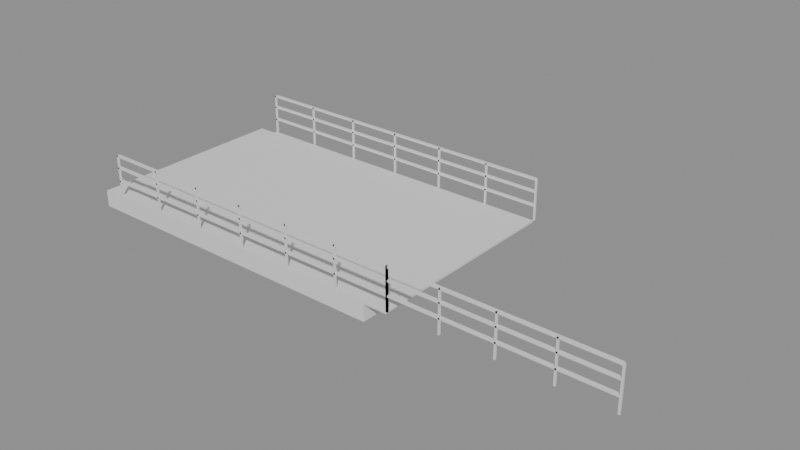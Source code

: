 # Source: e1710_after.blend  (saved by Blender 5.2.44; exported with 4.5.12 LTS)
import bpy
from mathutils import Matrix  # noqa: F401  (used for matrix-valued properties, if any)

bpy.ops.wm.read_factory_settings(use_empty=True)
scene = bpy.context.scene
scene.name = 'Scene'

# ---- materials (node trees are filled in below, after node groups)
mat_hormigon = bpy.data.materials.new('Hormigon')
mat_madera_roble = bpy.data.materials.new('Madera_Roble')
mat_acero_inox = bpy.data.materials.new('Acero_Inox')

# ---- material node trees
mat_hormigon.use_nodes = True; mat_hormigon.node_tree.nodes.clear()
_N = mat_hormigon.node_tree.nodes; _L = mat_hormigon.node_tree.links
n0 = _N.new('ShaderNodeBsdfPrincipled'); n0.name = 'Principled BSDF'; n0.location = (-200, 100)
n0.inputs[3].default_value = 1.45
n0.inputs[10].default_value = 0.005
n1 = _N.new('ShaderNodeOutputMaterial'); n1.name = 'Material Output'; n1.location = (200, 100)
_L.new(n0.outputs[0], n1.inputs[0])
n1.is_active_output = True
mat_madera_roble.use_nodes = True; mat_madera_roble.node_tree.nodes.clear()
_N = mat_madera_roble.node_tree.nodes; _L = mat_madera_roble.node_tree.links
n0 = _N.new('ShaderNodeBsdfPrincipled'); n0.name = 'Principled BSDF'; n0.location = (-200, 100)
n0.inputs[3].default_value = 1.45
n0.inputs[10].default_value = 0.005
n1 = _N.new('ShaderNodeOutputMaterial'); n1.name = 'Material Output'; n1.location = (200, 100)
_L.new(n0.outputs[0], n1.inputs[0])
n1.is_active_output = True
mat_acero_inox.use_nodes = True; mat_acero_inox.node_tree.nodes.clear()
_N = mat_acero_inox.node_tree.nodes; _L = mat_acero_inox.node_tree.links
n0 = _N.new('ShaderNodeBsdfPrincipled'); n0.name = 'Principled BSDF'; n0.location = (-200, 100)
n0.inputs[3].default_value = 1.45
n0.inputs[10].default_value = 0.005
n1 = _N.new('ShaderNodeOutputMaterial'); n1.name = 'Material Output'; n1.location = (200, 100)
_L.new(n0.outputs[0], n1.inputs[0])
n1.is_active_output = True

# ---- meshes
me_base_terraza_mesh = bpy.data.meshes.new('Base_Terraza_mesh')
me_base_terraza_mesh.from_pydata([(0.0, 0.0, 0.0), (8.0, 0.0, 0.0), (8.0, 5.0, 0.0), (0.0, 5.0, 0.0), (0.0, 0.0, 0.4), (8.0, 0.0, 0.4), (8.0, 5.0, 0.4), (0.0, 5.0, 0.4)], [], [(0, 3, 2, 1), (4, 5, 6, 7), (0, 1, 5, 4), (1, 2, 6, 5), (3, 0, 4, 7), (2, 3, 7, 6)])
me_base_terraza_mesh.materials.append(mat_hormigon)
me_base_terraza_mesh.update()
me_suelo_madera_exterior_mesh = bpy.data.meshes.new('Suelo_Madera_Exterior_mesh')
me_suelo_madera_exterior_mesh.from_pydata([(0.0, 0.0, 0.0), (8.0, 0.0, 0.0), (8.0, 5.0, 0.0), (0.0, 5.0, 0.0), (0.0, 0.0, 0.05), (8.0, 0.0, 0.05), (8.0, 5.0, 0.05), (0.0, 5.0, 0.05)], [], [(0, 3, 2, 1), (4, 5, 6, 7), (1, 2, 6, 5), (3, 0, 4, 7), (2, 3, 7, 6), (0, 1, 5, 4)])
me_suelo_madera_exterior_mesh.materials.append(mat_madera_roble)
me_suelo_madera_exterior_mesh.update()
me_baranda_frontal_poste_1_mesh = bpy.data.meshes.new('Baranda_Frontal_Poste_1_mesh')
me_baranda_frontal_poste_1_mesh.from_pydata([(0.0, 0.0, 0.0), (0.04, 0.0, 0.0), (0.04, 0.04, 0.0), (0.0, 0.04, 0.0), (0.0, 0.0, 1.0), (0.04, 0.0, 1.0), (0.04, 0.04, 1.0), (0.0, 0.04, 1.0)], [], [(0, 1, 2, 3), (4, 5, 6, 7), (0, 1, 5, 4), (1, 2, 6, 5), (2, 3, 7, 6), (3, 0, 4, 7)])
me_baranda_frontal_poste_1_mesh.materials.append(mat_acero_inox)
me_baranda_frontal_poste_1_mesh.update()
me_baranda_frontal_poste_2_mesh = bpy.data.meshes.new('Baranda_Frontal_Poste_2_mesh')
me_baranda_frontal_poste_2_mesh.from_pydata([(0.0, 0.0, 0.0), (0.04, 0.0, 0.0), (0.04, 0.04, 0.0), (0.0, 0.04, 0.0), (0.0, 0.0, 1.0), (0.04, 0.0, 1.0), (0.04, 0.04, 1.0), (0.0, 0.04, 1.0)], [], [(0, 1, 2, 3), (4, 5, 6, 7), (0, 1, 5, 4), (1, 2, 6, 5), (2, 3, 7, 6), (3, 0, 4, 7)])
me_baranda_frontal_poste_2_mesh.materials.append(mat_acero_inox)
me_baranda_frontal_poste_2_mesh.update()
me_baranda_frontal_poste_3_mesh = bpy.data.meshes.new('Baranda_Frontal_Poste_3_mesh')
me_baranda_frontal_poste_3_mesh.from_pydata([(0.0, 0.0, 0.0), (0.04, 0.0, 0.0), (0.04, 0.04, 0.0), (0.0, 0.04, 0.0), (0.0, 0.0, 1.0), (0.04, 0.0, 1.0), (0.04, 0.04, 1.0), (0.0, 0.04, 1.0)], [], [(0, 1, 2, 3), (4, 5, 6, 7), (0, 1, 5, 4), (1, 2, 6, 5), (2, 3, 7, 6), (3, 0, 4, 7)])
me_baranda_frontal_poste_3_mesh.materials.append(mat_acero_inox)
me_baranda_frontal_poste_3_mesh.update()
me_baranda_frontal_poste_4_mesh = bpy.data.meshes.new('Baranda_Frontal_Poste_4_mesh')
me_baranda_frontal_poste_4_mesh.from_pydata([(0.0, 0.0, 0.0), (0.04, 0.0, 0.0), (0.04, 0.04, 0.0), (0.0, 0.04, 0.0), (0.0, 0.0, 1.0), (0.04, 0.0, 1.0), (0.04, 0.04, 1.0), (0.0, 0.04, 1.0)], [], [(0, 1, 2, 3), (4, 5, 6, 7), (0, 1, 5, 4), (1, 2, 6, 5), (2, 3, 7, 6), (3, 0, 4, 7)])
me_baranda_frontal_poste_4_mesh.materials.append(mat_acero_inox)
me_baranda_frontal_poste_4_mesh.update()
me_baranda_frontal_poste_5_mesh = bpy.data.meshes.new('Baranda_Frontal_Poste_5_mesh')
me_baranda_frontal_poste_5_mesh.from_pydata([(0.0, 0.0, 0.0), (0.04, 0.0, 0.0), (0.04, 0.04, 0.0), (0.0, 0.04, 0.0), (0.0, 0.0, 1.0), (0.04, 0.0, 1.0), (0.04, 0.04, 1.0), (0.0, 0.04, 1.0)], [], [(0, 1, 2, 3), (4, 5, 6, 7), (0, 1, 5, 4), (1, 2, 6, 5), (2, 3, 7, 6), (3, 0, 4, 7)])
me_baranda_frontal_poste_5_mesh.materials.append(mat_acero_inox)
me_baranda_frontal_poste_5_mesh.update()
me_baranda_frontal_poste_6_mesh = bpy.data.meshes.new('Baranda_Frontal_Poste_6_mesh')
me_baranda_frontal_poste_6_mesh.from_pydata([(0.0, 0.0, 0.0), (0.04, 0.0, 0.0), (0.04, 0.04, 0.0), (0.0, 0.04, 0.0), (0.0, 0.0, 1.0), (0.04, 0.0, 1.0), (0.04, 0.04, 1.0), (0.0, 0.04, 1.0)], [], [(0, 1, 2, 3), (4, 5, 6, 7), (0, 1, 5, 4), (1, 2, 6, 5), (2, 3, 7, 6), (3, 0, 4, 7)])
me_baranda_frontal_poste_6_mesh.materials.append(mat_acero_inox)
me_baranda_frontal_poste_6_mesh.update()
me_baranda_frontal_poste_7_mesh = bpy.data.meshes.new('Baranda_Frontal_Poste_7_mesh')
me_baranda_frontal_poste_7_mesh.from_pydata([(0.0, 0.0, 0.0), (0.04, 0.0, 0.0), (0.04, 0.04, 0.0), (0.0, 0.04, 0.0), (0.0, 0.0, 1.0), (0.04, 0.0, 1.0), (0.04, 0.04, 1.0), (0.0, 0.04, 1.0)], [], [(0, 1, 2, 3), (4, 5, 6, 7), (0, 1, 5, 4), (1, 2, 6, 5), (2, 3, 7, 6), (3, 0, 4, 7)])
me_baranda_frontal_poste_7_mesh.materials.append(mat_acero_inox)
me_baranda_frontal_poste_7_mesh.update()
me_baranda_frontal_top_mesh = bpy.data.meshes.new('Baranda_Frontal_Top_mesh')
me_baranda_frontal_top_mesh.from_pydata([(0.0, 0.0, 0.0), (8.0, 0.0, 0.0), (8.0, 0.08, 0.0), (0.0, 0.08, 0.0), (0.0, 0.0, 0.04), (8.0, 0.0, 0.04), (8.0, 0.08, 0.04), (0.0, 0.08, 0.04)], [], [(0, 1, 2, 3), (4, 5, 6, 7), (0, 1, 5, 4), (1, 2, 6, 5), (2, 3, 7, 6), (3, 0, 4, 7)])
me_baranda_frontal_top_mesh.materials.append(mat_acero_inox)
me_baranda_frontal_top_mesh.update()
me_baranda_frontal_trav_1_mesh = bpy.data.meshes.new('Baranda_Frontal_Trav_1_mesh')
me_baranda_frontal_trav_1_mesh.from_pydata([(0.0, 0.0, 0.0), (8.0, 0.0, 0.0), (8.0, 0.08, 0.0), (0.0, 0.08, 0.0), (0.0, 0.0, 0.04), (8.0, 0.0, 0.04), (8.0, 0.08, 0.04), (0.0, 0.08, 0.04)], [], [(0, 1, 2, 3), (4, 5, 6, 7), (0, 1, 5, 4), (1, 2, 6, 5), (2, 3, 7, 6), (3, 0, 4, 7)])
me_baranda_frontal_trav_1_mesh.materials.append(mat_acero_inox)
me_baranda_frontal_trav_1_mesh.update()
me_baranda_frontal_trav_2_mesh = bpy.data.meshes.new('Baranda_Frontal_Trav_2_mesh')
me_baranda_frontal_trav_2_mesh.from_pydata([(0.0, 0.0, 0.0), (8.0, 0.0, 0.0), (8.0, 0.08, 0.0), (0.0, 0.08, 0.0), (0.0, 0.0, 0.04), (8.0, 0.0, 0.04), (8.0, 0.08, 0.04), (0.0, 0.08, 0.04)], [], [(0, 1, 2, 3), (4, 5, 6, 7), (0, 1, 5, 4), (1, 2, 6, 5), (2, 3, 7, 6), (3, 0, 4, 7)])
me_baranda_frontal_trav_2_mesh.materials.append(mat_acero_inox)
me_baranda_frontal_trav_2_mesh.update()
me_baranda_trasera_poste_1_mesh = bpy.data.meshes.new('Baranda_Trasera_Poste_1_mesh')
me_baranda_trasera_poste_1_mesh.from_pydata([(0.0, 0.0, 0.0), (0.04, 0.0, 0.0), (0.04, 0.04, 0.0), (0.0, 0.04, 0.0), (0.0, 0.0, 1.0), (0.04, 0.0, 1.0), (0.04, 0.04, 1.0), (0.0, 0.04, 1.0)], [], [(0, 1, 2, 3), (4, 5, 6, 7), (0, 1, 5, 4), (1, 2, 6, 5), (2, 3, 7, 6), (3, 0, 4, 7)])
me_baranda_trasera_poste_1_mesh.materials.append(mat_acero_inox)
me_baranda_trasera_poste_1_mesh.update()
me_baranda_trasera_poste_2_mesh = bpy.data.meshes.new('Baranda_Trasera_Poste_2_mesh')
me_baranda_trasera_poste_2_mesh.from_pydata([(0.0, 0.0, 0.0), (0.04, 0.0, 0.0), (0.04, 0.04, 0.0), (0.0, 0.04, 0.0), (0.0, 0.0, 1.0), (0.04, 0.0, 1.0), (0.04, 0.04, 1.0), (0.0, 0.04, 1.0)], [], [(0, 1, 2, 3), (4, 5, 6, 7), (0, 1, 5, 4), (1, 2, 6, 5), (2, 3, 7, 6), (3, 0, 4, 7)])
me_baranda_trasera_poste_2_mesh.materials.append(mat_acero_inox)
me_baranda_trasera_poste_2_mesh.update()
me_baranda_trasera_poste_3_mesh = bpy.data.meshes.new('Baranda_Trasera_Poste_3_mesh')
me_baranda_trasera_poste_3_mesh.from_pydata([(0.0, 0.0, 0.0), (0.04, 0.0, 0.0), (0.04, 0.04, 0.0), (0.0, 0.04, 0.0), (0.0, 0.0, 1.0), (0.04, 0.0, 1.0), (0.04, 0.04, 1.0), (0.0, 0.04, 1.0)], [], [(0, 1, 2, 3), (4, 5, 6, 7), (0, 1, 5, 4), (1, 2, 6, 5), (2, 3, 7, 6), (3, 0, 4, 7)])
me_baranda_trasera_poste_3_mesh.materials.append(mat_acero_inox)
me_baranda_trasera_poste_3_mesh.update()
me_baranda_trasera_poste_4_mesh = bpy.data.meshes.new('Baranda_Trasera_Poste_4_mesh')
me_baranda_trasera_poste_4_mesh.from_pydata([(0.0, 0.0, 0.0), (0.04, 0.0, 0.0), (0.04, 0.04, 0.0), (0.0, 0.04, 0.0), (0.0, 0.0, 1.0), (0.04, 0.0, 1.0), (0.04, 0.04, 1.0), (0.0, 0.04, 1.0)], [], [(0, 1, 2, 3), (4, 5, 6, 7), (0, 1, 5, 4), (1, 2, 6, 5), (2, 3, 7, 6), (3, 0, 4, 7)])
me_baranda_trasera_poste_4_mesh.materials.append(mat_acero_inox)
me_baranda_trasera_poste_4_mesh.update()
me_baranda_trasera_poste_5_mesh = bpy.data.meshes.new('Baranda_Trasera_Poste_5_mesh')
me_baranda_trasera_poste_5_mesh.from_pydata([(0.0, 0.0, 0.0), (0.04, 0.0, 0.0), (0.04, 0.04, 0.0), (0.0, 0.04, 0.0), (0.0, 0.0, 1.0), (0.04, 0.0, 1.0), (0.04, 0.04, 1.0), (0.0, 0.04, 1.0)], [], [(0, 1, 2, 3), (4, 5, 6, 7), (0, 1, 5, 4), (1, 2, 6, 5), (2, 3, 7, 6), (3, 0, 4, 7)])
me_baranda_trasera_poste_5_mesh.materials.append(mat_acero_inox)
me_baranda_trasera_poste_5_mesh.update()
me_baranda_trasera_poste_6_mesh = bpy.data.meshes.new('Baranda_Trasera_Poste_6_mesh')
me_baranda_trasera_poste_6_mesh.from_pydata([(0.0, 0.0, 0.0), (0.04, 0.0, 0.0), (0.04, 0.04, 0.0), (0.0, 0.04, 0.0), (0.0, 0.0, 1.0), (0.04, 0.0, 1.0), (0.04, 0.04, 1.0), (0.0, 0.04, 1.0)], [], [(0, 1, 2, 3), (4, 5, 6, 7), (0, 1, 5, 4), (1, 2, 6, 5), (2, 3, 7, 6), (3, 0, 4, 7)])
me_baranda_trasera_poste_6_mesh.materials.append(mat_acero_inox)
me_baranda_trasera_poste_6_mesh.update()
me_baranda_trasera_poste_7_mesh = bpy.data.meshes.new('Baranda_Trasera_Poste_7_mesh')
me_baranda_trasera_poste_7_mesh.from_pydata([(0.0, 0.0, 0.0), (0.04, 0.0, 0.0), (0.04, 0.04, 0.0), (0.0, 0.04, 0.0), (0.0, 0.0, 1.0), (0.04, 0.0, 1.0), (0.04, 0.04, 1.0), (0.0, 0.04, 1.0)], [], [(0, 1, 2, 3), (4, 5, 6, 7), (0, 1, 5, 4), (1, 2, 6, 5), (2, 3, 7, 6), (3, 0, 4, 7)])
me_baranda_trasera_poste_7_mesh.materials.append(mat_acero_inox)
me_baranda_trasera_poste_7_mesh.update()
me_baranda_trasera_top_mesh = bpy.data.meshes.new('Baranda_Trasera_Top_mesh')
me_baranda_trasera_top_mesh.from_pydata([(0.0, 0.0, 0.0), (8.0, 0.0, 0.0), (8.0, 0.08, 0.0), (0.0, 0.08, 0.0), (0.0, 0.0, 0.04), (8.0, 0.0, 0.04), (8.0, 0.08, 0.04), (0.0, 0.08, 0.04)], [], [(0, 1, 2, 3), (4, 5, 6, 7), (0, 1, 5, 4), (1, 2, 6, 5), (2, 3, 7, 6), (3, 0, 4, 7)])
me_baranda_trasera_top_mesh.materials.append(mat_acero_inox)
me_baranda_trasera_top_mesh.update()
me_baranda_trasera_trav_1_mesh = bpy.data.meshes.new('Baranda_Trasera_Trav_1_mesh')
me_baranda_trasera_trav_1_mesh.from_pydata([(0.0, 0.0, 0.0), (8.0, 0.0, 0.0), (8.0, 0.08, 0.0), (0.0, 0.08, 0.0), (0.0, 0.0, 0.04), (8.0, 0.0, 0.04), (8.0, 0.08, 0.04), (0.0, 0.08, 0.04)], [], [(0, 1, 2, 3), (4, 5, 6, 7), (0, 1, 5, 4), (1, 2, 6, 5), (2, 3, 7, 6), (3, 0, 4, 7)])
me_baranda_trasera_trav_1_mesh.materials.append(mat_acero_inox)
me_baranda_trasera_trav_1_mesh.update()
me_baranda_trasera_trav_2_mesh = bpy.data.meshes.new('Baranda_Trasera_Trav_2_mesh')
me_baranda_trasera_trav_2_mesh.from_pydata([(0.0, 0.0, 0.0), (8.0, 0.0, 0.0), (8.0, 0.08, 0.0), (0.0, 0.08, 0.0), (0.0, 0.0, 0.04), (8.0, 0.0, 0.04), (8.0, 0.08, 0.04), (0.0, 0.08, 0.04)], [], [(0, 1, 2, 3), (4, 5, 6, 7), (0, 1, 5, 4), (1, 2, 6, 5), (2, 3, 7, 6), (3, 0, 4, 7)])
me_baranda_trasera_trav_2_mesh.materials.append(mat_acero_inox)
me_baranda_trasera_trav_2_mesh.update()
me_baranda_derecha_poste_1_mesh = bpy.data.meshes.new('Baranda_Derecha_Poste_1_mesh')
me_baranda_derecha_poste_1_mesh.from_pydata([(0.0, 0.0, 0.0), (0.04, 0.0, 0.0), (0.04, 0.04, 0.0), (0.0, 0.04, 0.0), (0.0, 0.0, 1.0), (0.04, 0.0, 1.0), (0.04, 0.04, 1.0), (0.0, 0.04, 1.0)], [], [(0, 1, 2, 3), (4, 5, 6, 7), (0, 1, 5, 4), (1, 2, 6, 5), (2, 3, 7, 6), (3, 0, 4, 7)])
me_baranda_derecha_poste_1_mesh.materials.append(mat_acero_inox)
me_baranda_derecha_poste_1_mesh.update()
me_baranda_derecha_poste_2_mesh = bpy.data.meshes.new('Baranda_Derecha_Poste_2_mesh')
me_baranda_derecha_poste_2_mesh.from_pydata([(0.0, 0.0, 0.0), (0.04, 0.0, 0.0), (0.04, 0.04, 0.0), (0.0, 0.04, 0.0), (0.0, 0.0, 1.0), (0.04, 0.0, 1.0), (0.04, 0.04, 1.0), (0.0, 0.04, 1.0)], [], [(0, 1, 2, 3), (4, 5, 6, 7), (0, 1, 5, 4), (1, 2, 6, 5), (2, 3, 7, 6), (3, 0, 4, 7)])
me_baranda_derecha_poste_2_mesh.materials.append(mat_acero_inox)
me_baranda_derecha_poste_2_mesh.update()
me_baranda_derecha_poste_3_mesh = bpy.data.meshes.new('Baranda_Derecha_Poste_3_mesh')
me_baranda_derecha_poste_3_mesh.from_pydata([(0.0, 0.0, 0.0), (0.04, 0.0, 0.0), (0.04, 0.04, 0.0), (0.0, 0.04, 0.0), (0.0, 0.0, 1.0), (0.04, 0.0, 1.0), (0.04, 0.04, 1.0), (0.0, 0.04, 1.0)], [], [(0, 1, 2, 3), (4, 5, 6, 7), (0, 1, 5, 4), (1, 2, 6, 5), (2, 3, 7, 6), (3, 0, 4, 7)])
me_baranda_derecha_poste_3_mesh.materials.append(mat_acero_inox)
me_baranda_derecha_poste_3_mesh.update()
me_baranda_derecha_poste_4_mesh = bpy.data.meshes.new('Baranda_Derecha_Poste_4_mesh')
me_baranda_derecha_poste_4_mesh.from_pydata([(0.0, 0.0, 0.0), (0.04, 0.0, 0.0), (0.04, 0.04, 0.0), (0.0, 0.04, 0.0), (0.0, 0.0, 1.0), (0.04, 0.0, 1.0), (0.04, 0.04, 1.0), (0.0, 0.04, 1.0)], [], [(0, 1, 2, 3), (4, 5, 6, 7), (0, 1, 5, 4), (1, 2, 6, 5), (2, 3, 7, 6), (3, 0, 4, 7)])
me_baranda_derecha_poste_4_mesh.materials.append(mat_acero_inox)
me_baranda_derecha_poste_4_mesh.update()
me_baranda_derecha_poste_5_mesh = bpy.data.meshes.new('Baranda_Derecha_Poste_5_mesh')
me_baranda_derecha_poste_5_mesh.from_pydata([(0.0, 0.0, 0.0), (0.04, 0.0, 0.0), (0.04, 0.04, 0.0), (0.0, 0.04, 0.0), (0.0, 0.0, 1.0), (0.04, 0.0, 1.0), (0.04, 0.04, 1.0), (0.0, 0.04, 1.0)], [], [(0, 1, 2, 3), (4, 5, 6, 7), (0, 1, 5, 4), (1, 2, 6, 5), (2, 3, 7, 6), (3, 0, 4, 7)])
me_baranda_derecha_poste_5_mesh.materials.append(mat_acero_inox)
me_baranda_derecha_poste_5_mesh.update()
me_baranda_derecha_top_mesh = bpy.data.meshes.new('Baranda_Derecha_Top_mesh')
me_baranda_derecha_top_mesh.from_pydata([(0.0, 0.0, 0.0), (5.0, 0.0, 0.0), (5.0, 0.08, 0.0), (0.0, 0.08, 0.0), (0.0, 0.0, 0.04), (5.0, 0.0, 0.04), (5.0, 0.08, 0.04), (0.0, 0.08, 0.04)], [], [(0, 1, 2, 3), (4, 5, 6, 7), (0, 1, 5, 4), (1, 2, 6, 5), (2, 3, 7, 6), (3, 0, 4, 7)])
me_baranda_derecha_top_mesh.materials.append(mat_acero_inox)
me_baranda_derecha_top_mesh.update()
me_baranda_derecha_trav_1_mesh = bpy.data.meshes.new('Baranda_Derecha_Trav_1_mesh')
me_baranda_derecha_trav_1_mesh.from_pydata([(0.0, 0.0, 0.0), (5.0, 0.0, 0.0), (5.0, 0.08, 0.0), (0.0, 0.08, 0.0), (0.0, 0.0, 0.04), (5.0, 0.0, 0.04), (5.0, 0.08, 0.04), (0.0, 0.08, 0.04)], [], [(0, 1, 2, 3), (4, 5, 6, 7), (0, 1, 5, 4), (1, 2, 6, 5), (2, 3, 7, 6), (3, 0, 4, 7)])
me_baranda_derecha_trav_1_mesh.materials.append(mat_acero_inox)
me_baranda_derecha_trav_1_mesh.update()
me_baranda_derecha_trav_2_mesh = bpy.data.meshes.new('Baranda_Derecha_Trav_2_mesh')
me_baranda_derecha_trav_2_mesh.from_pydata([(0.0, 0.0, 0.0), (5.0, 0.0, 0.0), (5.0, 0.08, 0.0), (0.0, 0.08, 0.0), (0.0, 0.0, 0.04), (5.0, 0.0, 0.04), (5.0, 0.08, 0.04), (0.0, 0.08, 0.04)], [], [(0, 1, 2, 3), (4, 5, 6, 7), (0, 1, 5, 4), (1, 2, 6, 5), (2, 3, 7, 6), (3, 0, 4, 7)])
me_baranda_derecha_trav_2_mesh.materials.append(mat_acero_inox)
me_baranda_derecha_trav_2_mesh.update()

# ---- objects
ob_base_terraza_solido = bpy.data.objects.new('Base_Terraza_Solido', me_base_terraza_mesh)
ob_base_terraza = bpy.data.objects.new('Base_Terraza', None)
ob_suelo_madera_exterior_solido = bpy.data.objects.new('Suelo_Madera_Exterior_Solido', me_suelo_madera_exterior_mesh)
ob_suelo_madera_exterior = bpy.data.objects.new('Suelo_Madera_Exterior', None)
ob_baranda_frontal = bpy.data.objects.new('Baranda_Frontal', None)
ob_baranda_frontal_poste_1 = bpy.data.objects.new('Baranda_Frontal_Poste_1', me_baranda_frontal_poste_1_mesh)
ob_baranda_frontal_poste_2 = bpy.data.objects.new('Baranda_Frontal_Poste_2', me_baranda_frontal_poste_2_mesh)
ob_baranda_frontal_poste_3 = bpy.data.objects.new('Baranda_Frontal_Poste_3', me_baranda_frontal_poste_3_mesh)
ob_baranda_frontal_poste_4 = bpy.data.objects.new('Baranda_Frontal_Poste_4', me_baranda_frontal_poste_4_mesh)
ob_baranda_frontal_poste_5 = bpy.data.objects.new('Baranda_Frontal_Poste_5', me_baranda_frontal_poste_5_mesh)
ob_baranda_frontal_poste_6 = bpy.data.objects.new('Baranda_Frontal_Poste_6', me_baranda_frontal_poste_6_mesh)
ob_baranda_frontal_poste_7 = bpy.data.objects.new('Baranda_Frontal_Poste_7', me_baranda_frontal_poste_7_mesh)
ob_baranda_frontal_top = bpy.data.objects.new('Baranda_Frontal_Top', me_baranda_frontal_top_mesh)
ob_baranda_frontal_trav_1 = bpy.data.objects.new('Baranda_Frontal_Trav_1', me_baranda_frontal_trav_1_mesh)
ob_baranda_frontal_trav_2 = bpy.data.objects.new('Baranda_Frontal_Trav_2', me_baranda_frontal_trav_2_mesh)
ob_baranda_trasera = bpy.data.objects.new('Baranda_Trasera', None)
ob_baranda_trasera_poste_1 = bpy.data.objects.new('Baranda_Trasera_Poste_1', me_baranda_trasera_poste_1_mesh)
ob_baranda_trasera_poste_2 = bpy.data.objects.new('Baranda_Trasera_Poste_2', me_baranda_trasera_poste_2_mesh)
ob_baranda_trasera_poste_3 = bpy.data.objects.new('Baranda_Trasera_Poste_3', me_baranda_trasera_poste_3_mesh)
ob_baranda_trasera_poste_4 = bpy.data.objects.new('Baranda_Trasera_Poste_4', me_baranda_trasera_poste_4_mesh)
ob_baranda_trasera_poste_5 = bpy.data.objects.new('Baranda_Trasera_Poste_5', me_baranda_trasera_poste_5_mesh)
ob_baranda_trasera_poste_6 = bpy.data.objects.new('Baranda_Trasera_Poste_6', me_baranda_trasera_poste_6_mesh)
ob_baranda_trasera_poste_7 = bpy.data.objects.new('Baranda_Trasera_Poste_7', me_baranda_trasera_poste_7_mesh)
ob_baranda_trasera_top = bpy.data.objects.new('Baranda_Trasera_Top', me_baranda_trasera_top_mesh)
ob_baranda_trasera_trav_1 = bpy.data.objects.new('Baranda_Trasera_Trav_1', me_baranda_trasera_trav_1_mesh)
ob_baranda_trasera_trav_2 = bpy.data.objects.new('Baranda_Trasera_Trav_2', me_baranda_trasera_trav_2_mesh)
ob_baranda_derecha = bpy.data.objects.new('Baranda_Derecha', None)
ob_baranda_derecha_poste_1 = bpy.data.objects.new('Baranda_Derecha_Poste_1', me_baranda_derecha_poste_1_mesh)
ob_baranda_derecha_poste_2 = bpy.data.objects.new('Baranda_Derecha_Poste_2', me_baranda_derecha_poste_2_mesh)
ob_baranda_derecha_poste_3 = bpy.data.objects.new('Baranda_Derecha_Poste_3', me_baranda_derecha_poste_3_mesh)
ob_baranda_derecha_poste_4 = bpy.data.objects.new('Baranda_Derecha_Poste_4', me_baranda_derecha_poste_4_mesh)
ob_baranda_derecha_poste_5 = bpy.data.objects.new('Baranda_Derecha_Poste_5', me_baranda_derecha_poste_5_mesh)
ob_baranda_derecha_top = bpy.data.objects.new('Baranda_Derecha_Top', me_baranda_derecha_top_mesh)
ob_baranda_derecha_trav_1 = bpy.data.objects.new('Baranda_Derecha_Trav_1', me_baranda_derecha_trav_1_mesh)
ob_baranda_derecha_trav_2 = bpy.data.objects.new('Baranda_Derecha_Trav_2', me_baranda_derecha_trav_2_mesh)

# ---- transforms, parenting, visibility, modifiers, constraints
ob_base_terraza_solido.parent = ob_base_terraza
ob_base_terraza_solido.location = (0.0, 0.0, 0.0)
ob_base_terraza.location = (-0.56, 0.0, 0.0)
ob_base_terraza.empty_display_type = 'ARROWS'
ob_suelo_madera_exterior_solido.parent = ob_suelo_madera_exterior
ob_suelo_madera_exterior_solido.location = (0.0, 0.0, 0.0)
ob_suelo_madera_exterior.location = (0.0, 0.0, 0.4)
ob_suelo_madera_exterior.empty_display_type = 'ARROWS'
ob_baranda_frontal.location = (0.0, 0.0, 0.45)
ob_baranda_frontal.empty_display_type = 'ARROWS'
ob_baranda_frontal_poste_1.parent = ob_baranda_frontal
ob_baranda_frontal_poste_1.location = (0.0, 0.0, 0.0)
ob_baranda_frontal_poste_2.parent = ob_baranda_frontal
ob_baranda_frontal_poste_2.location = (1.333, 0.0, 0.0)
ob_baranda_frontal_poste_3.parent = ob_baranda_frontal
ob_baranda_frontal_poste_3.location = (2.667, 0.0, 0.0)
ob_baranda_frontal_poste_4.parent = ob_baranda_frontal
ob_baranda_frontal_poste_4.location = (4.0, 0.0, 0.0)
ob_baranda_frontal_poste_5.parent = ob_baranda_frontal
ob_baranda_frontal_poste_5.location = (5.333, 0.0, 0.0)
ob_baranda_frontal_poste_6.parent = ob_baranda_frontal
ob_baranda_frontal_poste_6.location = (6.667, 0.0, 0.0)
ob_baranda_frontal_poste_7.parent = ob_baranda_frontal
ob_baranda_frontal_poste_7.location = (8.0, 0.0, 0.0)
ob_baranda_frontal_top.parent = ob_baranda_frontal
ob_baranda_frontal_top.location = (0.0, 0.0, 0.96)
ob_baranda_frontal_trav_1.parent = ob_baranda_frontal
ob_baranda_frontal_trav_1.location = (0.0, 0.0, 0.3333)
ob_baranda_frontal_trav_2.parent = ob_baranda_frontal
ob_baranda_frontal_trav_2.location = (0.0, 0.0, 0.6667)
ob_baranda_trasera.location = (0.0, 5.0, 0.45)
ob_baranda_trasera.empty_display_type = 'ARROWS'
ob_baranda_trasera_poste_1.parent = ob_baranda_trasera
ob_baranda_trasera_poste_1.location = (0.0, 0.0, 0.0)
ob_baranda_trasera_poste_2.parent = ob_baranda_trasera
ob_baranda_trasera_poste_2.location = (1.333, 0.0, 0.0)
ob_baranda_trasera_poste_3.parent = ob_baranda_trasera
ob_baranda_trasera_poste_3.location = (2.667, 0.0, 0.0)
ob_baranda_trasera_poste_4.parent = ob_baranda_trasera
ob_baranda_trasera_poste_4.location = (4.0, 0.0, 0.0)
ob_baranda_trasera_poste_5.parent = ob_baranda_trasera
ob_baranda_trasera_poste_5.location = (5.333, 0.0, 0.0)
ob_baranda_trasera_poste_6.parent = ob_baranda_trasera
ob_baranda_trasera_poste_6.location = (6.667, 0.0, 0.0)
ob_baranda_trasera_poste_7.parent = ob_baranda_trasera
ob_baranda_trasera_poste_7.location = (8.0, 0.0, 0.0)
ob_baranda_trasera_top.parent = ob_baranda_trasera
ob_baranda_trasera_top.location = (0.0, 0.0, 0.96)
ob_baranda_trasera_trav_1.parent = ob_baranda_trasera
ob_baranda_trasera_trav_1.location = (0.0, 0.0, 0.3333)
ob_baranda_trasera_trav_2.parent = ob_baranda_trasera
ob_baranda_trasera_trav_2.location = (0.0, 0.0, 0.6667)
ob_baranda_derecha.location = (8.0, 0.0, 0.45)
ob_baranda_derecha.empty_display_type = 'ARROWS'
ob_baranda_derecha_poste_1.parent = ob_baranda_derecha
ob_baranda_derecha_poste_1.location = (0.0, 0.0, 0.0)
ob_baranda_derecha_poste_2.parent = ob_baranda_derecha
ob_baranda_derecha_poste_2.location = (1.25, 0.0, 0.0)
ob_baranda_derecha_poste_3.parent = ob_baranda_derecha
ob_baranda_derecha_poste_3.location = (2.5, 0.0, 0.0)
ob_baranda_derecha_poste_4.parent = ob_baranda_derecha
ob_baranda_derecha_poste_4.location = (3.75, 0.0, 0.0)
ob_baranda_derecha_poste_5.parent = ob_baranda_derecha
ob_baranda_derecha_poste_5.location = (5.0, 0.0, 0.0)
ob_baranda_derecha_top.parent = ob_baranda_derecha
ob_baranda_derecha_top.location = (0.0, 0.0, 0.96)
ob_baranda_derecha_trav_1.parent = ob_baranda_derecha
ob_baranda_derecha_trav_1.location = (0.0, 0.0, 0.3333)
ob_baranda_derecha_trav_2.parent = ob_baranda_derecha
ob_baranda_derecha_trav_2.location = (0.0, 0.0, 0.6667)

# ---- collection membership
scene.collection.objects.link(ob_base_terraza_solido)
scene.collection.objects.link(ob_base_terraza)
scene.collection.objects.link(ob_suelo_madera_exterior_solido)
scene.collection.objects.link(ob_suelo_madera_exterior)
scene.collection.objects.link(ob_baranda_frontal)
scene.collection.objects.link(ob_baranda_frontal_poste_1)
scene.collection.objects.link(ob_baranda_frontal_poste_2)
scene.collection.objects.link(ob_baranda_frontal_poste_3)
scene.collection.objects.link(ob_baranda_frontal_poste_4)
scene.collection.objects.link(ob_baranda_frontal_poste_5)
scene.collection.objects.link(ob_baranda_frontal_poste_6)
scene.collection.objects.link(ob_baranda_frontal_poste_7)
scene.collection.objects.link(ob_baranda_frontal_top)
scene.collection.objects.link(ob_baranda_frontal_trav_1)
scene.collection.objects.link(ob_baranda_frontal_trav_2)
scene.collection.objects.link(ob_baranda_trasera)
scene.collection.objects.link(ob_baranda_trasera_poste_1)
scene.collection.objects.link(ob_baranda_trasera_poste_2)
scene.collection.objects.link(ob_baranda_trasera_poste_3)
scene.collection.objects.link(ob_baranda_trasera_poste_4)
scene.collection.objects.link(ob_baranda_trasera_poste_5)
scene.collection.objects.link(ob_baranda_trasera_poste_6)
scene.collection.objects.link(ob_baranda_trasera_poste_7)
scene.collection.objects.link(ob_baranda_trasera_top)
scene.collection.objects.link(ob_baranda_trasera_trav_1)
scene.collection.objects.link(ob_baranda_trasera_trav_2)
scene.collection.objects.link(ob_baranda_derecha)
scene.collection.objects.link(ob_baranda_derecha_poste_1)
scene.collection.objects.link(ob_baranda_derecha_poste_2)
scene.collection.objects.link(ob_baranda_derecha_poste_3)
scene.collection.objects.link(ob_baranda_derecha_poste_4)
scene.collection.objects.link(ob_baranda_derecha_poste_5)
scene.collection.objects.link(ob_baranda_derecha_top)
scene.collection.objects.link(ob_baranda_derecha_trav_1)
scene.collection.objects.link(ob_baranda_derecha_trav_2)

# ---- scene / render settings (as saved in the file)
scene.frame_start = 1; scene.frame_end = 250; scene.frame_set(1)
scene.render.engine = 'BLENDER_EEVEE_NEXT'
scene.render.bake_bias = 0.0
scene.render.bake_samples = 0
scene.render.compositor_device = 'GPU'
scene.eevee.use_volume_custom_range = False
scene.eevee.fast_gi_thickness_near = 0.1
scene.eevee.fast_gi_thickness_far = 0.0
scene.eevee.ray_tracing_options.screen_trace_thickness = 0.1
bpy.context.view_layer.update()

# ---- added for rendering (the .blend has no active camera and no usable light): camera, sun + grey world if the file has none
cam_auto = bpy.data.cameras.new('AutoCamera')
cam_auto.lens = 50.0
cam_auto.sensor_width = 36.0
cam_auto.clip_end = 1000.0
ob_auto_camera = bpy.data.objects.new('AutoCamera', cam_auto)
scene.collection.objects.link(ob_auto_camera)
ob_auto_camera.location = (19.7391, -13.6589, 11.5242)
ob_auto_camera.rotation_euler = (1.09748, -7.21219e-08, 0.694738)
scene.camera = ob_auto_camera
light_auto_sun = bpy.data.lights.new('AutoSun', 'SUN')
light_auto_sun.energy = 3.0
light_auto_sun.angle = 0.0523599
ob_auto_sun = bpy.data.objects.new('AutoSun', light_auto_sun)
scene.collection.objects.link(ob_auto_sun)
ob_auto_sun.rotation_euler = (0.872665, 0.174533, 0.523599)
if scene.world is None:
    world_auto = bpy.data.worlds.new('AutoWorld')
    world_auto.color = (0.3, 0.3, 0.3)
    scene.world = world_auto
bpy.context.view_layer.update()

